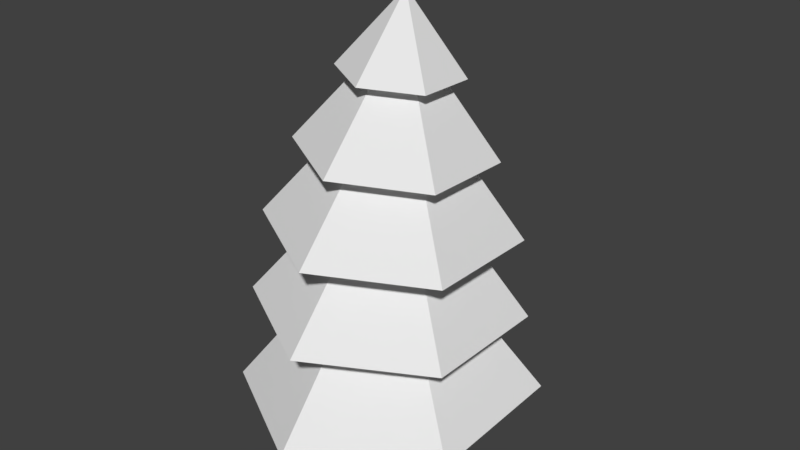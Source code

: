 # Source: Tree2.blend  (saved by Blender 2.79.0; exported with 4.5.12 LTS)
import bpy
from mathutils import Matrix  # noqa: F401  (used for matrix-valued properties, if any)

bpy.ops.wm.read_factory_settings(use_empty=True)
scene = bpy.context.scene
scene.name = 'Scene'

# ---- collections
col_collection_1 = bpy.data.collections.new('Collection 1'); scene.collection.children.link(col_collection_1)

# ---- world
world_world = bpy.data.worlds.new('World'); scene.world = world_world
world_world.color = (0.05088, 0.05088, 0.05088)
world_world.use_sun_shadow = False
world_world.sun_shadow_jitter_overblur = 0.0
world_world.cycles.sampling_method = 'MANUAL'

# ---- meshes
me_cone_004 = bpy.data.meshes.new('Cone.004')
me_cone_004.from_pydata([(-8.269e-08, -3.162, -1.0), (-2.738, -1.581, -1.0), (-2.738, 1.581, -1.0), (1.937e-07, 3.162, -1.0), (0.0, 0.0, 1.0), (2.738, 1.581, -1.0), (2.738, -1.581, -1.0), (-2.327e-07, -5.109, -2.981), (-4.424, -2.554, -2.981), (-4.424, 2.554, -2.981), (2.184e-07, 5.109, -2.981), (-8.196e-08, 7.451e-09, 0.251), (4.424, 2.554, -2.981), (4.424, -2.554, -2.981), (0.0536, -6.596, -5.054), (-5.684, -3.29, -5.081), (-5.691, 3.331, -5.055), (0.04067, 6.648, -5.003), (0.018, 0.00993, -0.8397), (5.778, 3.342, -4.976), (5.785, -3.279, -5.001), (0.1322, -7.161, -7.319), (-6.124, -3.554, -7.397), (-6.13, 3.667, -7.34), (0.1204, 7.282, -7.205), (0.04858, 0.02423, -2.695), (6.376, 3.675, -7.127), (6.382, -3.546, -7.184), (0.336, -7.9, -9.918), (-6.645, -3.801, -10.19), (-6.6, 4.295, -9.949), (0.4259, 8.292, -9.442), (0.09631, 0.04775, -4.566), (7.407, 4.194, -9.172), (7.362, -3.902, -9.41)], [], [(0, 4, 1), (1, 4, 2), (2, 4, 3), (3, 4, 5), (5, 4, 6), (6, 4, 0), (0, 1, 2, 3, 5, 6), (7, 11, 8), (8, 11, 9), (9, 11, 10), (10, 11, 12), (12, 11, 13), (13, 11, 7), (7, 8, 9, 10, 12, 13), (14, 18, 15), (15, 18, 16), (16, 18, 17), (17, 18, 19), (19, 18, 20), (20, 18, 14), (14, 15, 16, 17, 19, 20), (21, 25, 22), (22, 25, 23), (23, 25, 24), (24, 25, 26), (26, 25, 27), (27, 25, 21), (21, 22, 23, 24, 26, 27), (28, 32, 29), (29, 32, 30), (30, 32, 31), (31, 32, 33), (33, 32, 34), (34, 32, 28), (28, 29, 30, 31, 33, 34)])
me_cone_004.use_remesh_preserve_volume = False
me_cone_004.use_remesh_preserve_attributes = False
me_cone_004.use_mirror_vertex_groups = False
me_cone_004.update()
me_cylinder = bpy.data.meshes.new('Cylinder')
me_cylinder.from_pydata([(0.0, 1.0, -1.0), (-7.075e-09, 0.6439, 2.245), (0.866, 0.5, -1.0), (0.5577, 0.322, 2.245), (0.866, -0.5, -1.0), (0.5577, -0.322, 2.245), (-8.742e-08, -1.0, -1.0), (-6.337e-08, -0.6439, 2.245), (-0.866, -0.5, -1.0), (-0.5577, -0.322, 2.245), (-0.866, 0.5, -1.0), (-0.5577, 0.322, 2.245)], [], [(0, 1, 3, 2), (2, 3, 5, 4), (4, 5, 7, 6), (6, 7, 9, 8), (3, 1, 11, 9, 7, 5), (8, 9, 11, 10), (10, 11, 1, 0), (0, 2, 4, 6, 8, 10)])
me_cylinder.use_remesh_preserve_volume = False
me_cylinder.use_remesh_preserve_attributes = False
me_cylinder.use_mirror_vertex_groups = False
me_cylinder.update()

# ---- objects
ob_cone_004 = bpy.data.objects.new('Cone.004', me_cone_004)
ob_cylinder = bpy.data.objects.new('Cylinder', me_cylinder)

# ---- transforms, parenting, visibility, modifiers, constraints
ob_cone_004.location = (0.3848, 0.2339, 10.31)
ob_cone_004.rotation_euler = (-0.02906, 0.05558, 0.005554)
ob_cone_004.scale = (0.5, 0.5, 1.0)
ob_cone_004.lineart.crease_threshold = 0.0
ob_cylinder.location = (0.0, 0.0, 0.0)
ob_cylinder.lineart.crease_threshold = 0.0

# ---- collection membership
col_collection_1.objects.link(ob_cone_004)
col_collection_1.objects.link(ob_cylinder)

# ---- scene / render settings (as saved in the file)
scene.frame_start = 1; scene.frame_end = 250; scene.frame_set(1)
scene.render.engine = 'BLENDER_EEVEE_NEXT'
scene.render.resolution_percentage = 50
scene.render.dither_intensity = 0.0
scene.cycles.use_denoising = False
scene.cycles.samples = 128
scene.cycles.sampling_pattern = 'TABULATED_SOBOL'
scene.cycles.use_adaptive_sampling = False
scene.cycles.use_light_tree = False
scene.cycles.blur_glossy = 0.0
scene.cycles.sample_clamp_indirect = 0.0
scene.view_settings.view_transform = 'Standard'
bpy.context.view_layer.update()

# ---- added for rendering (the .blend has no active camera and no usable light): camera, sun
cam_auto = bpy.data.cameras.new('AutoCamera')
cam_auto.lens = 50.0
cam_auto.sensor_width = 36.0
cam_auto.clip_end = 1000.0
ob_auto_camera = bpy.data.objects.new('AutoCamera', cam_auto)
scene.collection.objects.link(ob_auto_camera)
ob_auto_camera.location = (16.065, -18.6959, 17.8981)
ob_auto_camera.rotation_euler = (1.09748, -7.21219e-08, 0.694738)
scene.camera = ob_auto_camera
light_auto_sun = bpy.data.lights.new('AutoSun', 'SUN')
light_auto_sun.energy = 3.0
light_auto_sun.angle = 0.0523599
ob_auto_sun = bpy.data.objects.new('AutoSun', light_auto_sun)
scene.collection.objects.link(ob_auto_sun)
ob_auto_sun.rotation_euler = (0.872665, 0.174533, 0.523599)
bpy.context.view_layer.update()
